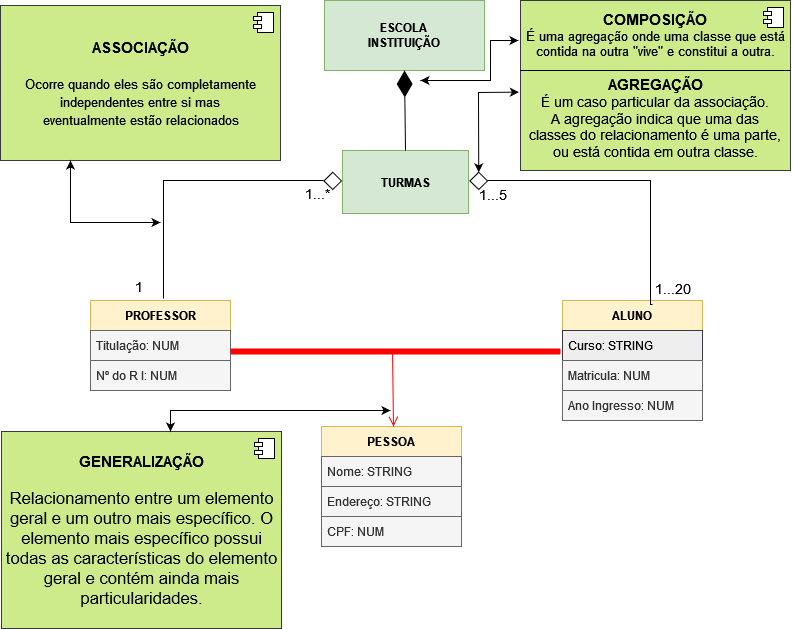

The diagram above was exported from draw.io. Its source (the exported page's mxGraphModel, read from the mxfile embedded in the PNG):
<mxGraphModel dx="1472" dy="648" grid="1" gridSize="10" guides="1" tooltips="1" connect="1" arrows="1" fold="1" page="1" pageScale="1" pageWidth="827" pageHeight="1169" math="0" shadow="0">
  <root>
    <mxCell id="0" />
    <mxCell id="1" parent="0" />
    <mxCell id="wkAVa-7YM3MRuRVqWaLZ-1" value="&lt;div&gt;&lt;b&gt;ESCOLA&lt;/b&gt;&lt;/div&gt;&lt;div&gt;&lt;b&gt;INSTITUIÇÃO&lt;br&gt;&lt;/b&gt;&lt;/div&gt;" style="rounded=0;whiteSpace=wrap;html=1;fillColor=#d5e8d4;strokeColor=#82b366;" parent="1" vertex="1">
      <mxGeometry x="334" y="10" width="160" height="70" as="geometry" />
    </mxCell>
    <mxCell id="wkAVa-7YM3MRuRVqWaLZ-2" value="&lt;b&gt;TURMAS&lt;/b&gt;" style="rounded=0;whiteSpace=wrap;html=1;fillColor=#d5e8d4;strokeColor=#82b366;" parent="1" vertex="1">
      <mxGeometry x="352" y="160" width="126" height="63" as="geometry" />
    </mxCell>
    <mxCell id="wkAVa-7YM3MRuRVqWaLZ-8" value="PROFESSOR" style="swimlane;fontStyle=1;childLayout=stackLayout;horizontal=1;startSize=30;horizontalStack=0;resizeParent=1;resizeParentMax=0;resizeLast=0;collapsible=1;marginBottom=0;fillColor=#fff2cc;strokeColor=#d6b656;" parent="1" vertex="1">
      <mxGeometry x="100" y="310" width="140" height="90" as="geometry" />
    </mxCell>
    <mxCell id="wkAVa-7YM3MRuRVqWaLZ-9" value="Titulação: NUM" style="text;strokeColor=#666666;fillColor=#f5f5f5;align=left;verticalAlign=middle;spacingLeft=4;spacingRight=4;overflow=hidden;points=[[0,0.5],[1,0.5]];portConstraint=eastwest;rotatable=0;fontColor=#333333;" parent="wkAVa-7YM3MRuRVqWaLZ-8" vertex="1">
      <mxGeometry y="30" width="140" height="30" as="geometry" />
    </mxCell>
    <mxCell id="wkAVa-7YM3MRuRVqWaLZ-10" value="Nº do R I: NUM" style="text;strokeColor=#666666;fillColor=#f5f5f5;align=left;verticalAlign=middle;spacingLeft=4;spacingRight=4;overflow=hidden;points=[[0,0.5],[1,0.5]];portConstraint=eastwest;rotatable=0;fontColor=#333333;" parent="wkAVa-7YM3MRuRVqWaLZ-8" vertex="1">
      <mxGeometry y="60" width="140" height="30" as="geometry" />
    </mxCell>
    <mxCell id="wkAVa-7YM3MRuRVqWaLZ-12" value="ALUNO" style="swimlane;fontStyle=1;childLayout=stackLayout;horizontal=1;startSize=30;horizontalStack=0;resizeParent=1;resizeParentMax=0;resizeLast=0;collapsible=1;marginBottom=0;fillColor=#fff2cc;strokeColor=#d6b656;" parent="1" vertex="1">
      <mxGeometry x="572" y="310" width="140" height="120" as="geometry" />
    </mxCell>
    <mxCell id="wkAVa-7YM3MRuRVqWaLZ-13" value="Curso: STRING" style="text;align=left;verticalAlign=middle;spacingLeft=4;spacingRight=4;overflow=hidden;points=[[0,0.5],[1,0.5]];portConstraint=eastwest;rotatable=0;fillColor=#eeeeee;strokeColor=#36393d;" parent="wkAVa-7YM3MRuRVqWaLZ-12" vertex="1">
      <mxGeometry y="30" width="140" height="30" as="geometry" />
    </mxCell>
    <mxCell id="wkAVa-7YM3MRuRVqWaLZ-15" value="Matricula: NUM" style="text;strokeColor=#666666;fillColor=#f5f5f5;align=left;verticalAlign=middle;spacingLeft=4;spacingRight=4;overflow=hidden;points=[[0,0.5],[1,0.5]];portConstraint=eastwest;rotatable=0;fontColor=#333333;" parent="wkAVa-7YM3MRuRVqWaLZ-12" vertex="1">
      <mxGeometry y="60" width="140" height="30" as="geometry" />
    </mxCell>
    <mxCell id="wkAVa-7YM3MRuRVqWaLZ-20" value="Ano Ingresso: NUM" style="text;strokeColor=#666666;fillColor=#f5f5f5;align=left;verticalAlign=middle;spacingLeft=4;spacingRight=4;overflow=hidden;points=[[0,0.5],[1,0.5]];portConstraint=eastwest;rotatable=0;fontColor=#333333;" parent="wkAVa-7YM3MRuRVqWaLZ-12" vertex="1">
      <mxGeometry y="90" width="140" height="30" as="geometry" />
    </mxCell>
    <mxCell id="wkAVa-7YM3MRuRVqWaLZ-16" value="PESSOA" style="swimlane;fontStyle=1;childLayout=stackLayout;horizontal=1;startSize=30;horizontalStack=0;resizeParent=1;resizeParentMax=0;resizeLast=0;collapsible=1;marginBottom=0;fillColor=#fff2cc;strokeColor=#d6b656;" parent="1" vertex="1">
      <mxGeometry x="331" y="436" width="140" height="120" as="geometry" />
    </mxCell>
    <mxCell id="wkAVa-7YM3MRuRVqWaLZ-17" value="Nome: STRING" style="text;strokeColor=#666666;fillColor=#f5f5f5;align=left;verticalAlign=middle;spacingLeft=4;spacingRight=4;overflow=hidden;points=[[0,0.5],[1,0.5]];portConstraint=eastwest;rotatable=0;fontColor=#333333;" parent="wkAVa-7YM3MRuRVqWaLZ-16" vertex="1">
      <mxGeometry y="30" width="140" height="30" as="geometry" />
    </mxCell>
    <mxCell id="wkAVa-7YM3MRuRVqWaLZ-18" value="Endereço: STRING" style="text;strokeColor=#666666;fillColor=#f5f5f5;align=left;verticalAlign=middle;spacingLeft=4;spacingRight=4;overflow=hidden;points=[[0,0.5],[1,0.5]];portConstraint=eastwest;rotatable=0;fontColor=#333333;" parent="wkAVa-7YM3MRuRVqWaLZ-16" vertex="1">
      <mxGeometry y="60" width="140" height="30" as="geometry" />
    </mxCell>
    <mxCell id="wkAVa-7YM3MRuRVqWaLZ-19" value="CPF: NUM" style="text;strokeColor=#666666;fillColor=#f5f5f5;align=left;verticalAlign=middle;spacingLeft=4;spacingRight=4;overflow=hidden;points=[[0,0.5],[1,0.5]];portConstraint=eastwest;rotatable=0;fontColor=#333333;" parent="wkAVa-7YM3MRuRVqWaLZ-16" vertex="1">
      <mxGeometry y="90" width="140" height="30" as="geometry" />
    </mxCell>
    <mxCell id="wkAVa-7YM3MRuRVqWaLZ-31" value="" style="endArrow=diamondThin;endFill=1;endSize=24;html=1;rounded=0;fontSize=15;exitX=0.5;exitY=0;exitDx=0;exitDy=0;" parent="1" source="wkAVa-7YM3MRuRVqWaLZ-2" edge="1">
      <mxGeometry width="160" relative="1" as="geometry">
        <mxPoint x="414" y="150" as="sourcePoint" />
        <mxPoint x="414" y="80" as="targetPoint" />
        <Array as="points" />
      </mxGeometry>
    </mxCell>
    <mxCell id="wkAVa-7YM3MRuRVqWaLZ-36" value="" style="shape=line;html=1;strokeWidth=6;strokeColor=#ff0000;fontSize=15;" parent="1" vertex="1">
      <mxGeometry x="240" y="356" width="330" height="10" as="geometry" />
    </mxCell>
    <mxCell id="wkAVa-7YM3MRuRVqWaLZ-37" value="" style="edgeStyle=orthogonalEdgeStyle;html=1;verticalAlign=bottom;endArrow=open;endSize=8;strokeColor=#ff0000;rounded=0;fontSize=15;exitX=0.491;exitY=0.46;exitDx=0;exitDy=0;exitPerimeter=0;" parent="1" source="wkAVa-7YM3MRuRVqWaLZ-36" edge="1">
      <mxGeometry relative="1" as="geometry">
        <mxPoint x="402.98" y="436" as="targetPoint" />
        <mxPoint x="403" y="370" as="sourcePoint" />
        <Array as="points">
          <mxPoint x="403" y="361" />
        </Array>
      </mxGeometry>
    </mxCell>
    <mxCell id="wkAVa-7YM3MRuRVqWaLZ-41" value="" style="endArrow=none;html=1;edgeStyle=orthogonalEdgeStyle;rounded=0;fontSize=15;exitX=0.357;exitY=-0.022;exitDx=0;exitDy=0;exitPerimeter=0;" parent="1" edge="1">
      <mxGeometry relative="1" as="geometry">
        <mxPoint x="172.98000000000002" y="308.02" as="sourcePoint" />
        <mxPoint x="333" y="190" as="targetPoint" />
        <Array as="points">
          <mxPoint x="173" y="190" />
        </Array>
      </mxGeometry>
    </mxCell>
    <mxCell id="wkAVa-7YM3MRuRVqWaLZ-51" value="" style="endArrow=none;html=1;edgeStyle=orthogonalEdgeStyle;rounded=0;fontSize=15;entryX=0.643;entryY=0.033;entryDx=0;entryDy=0;entryPerimeter=0;" parent="1" target="wkAVa-7YM3MRuRVqWaLZ-12" edge="1">
      <mxGeometry relative="1" as="geometry">
        <mxPoint x="480" y="190" as="sourcePoint" />
        <mxPoint x="660" y="200" as="targetPoint" />
        <Array as="points">
          <mxPoint x="660" y="190" />
        </Array>
      </mxGeometry>
    </mxCell>
    <mxCell id="wkAVa-7YM3MRuRVqWaLZ-54" value="&lt;div&gt;&lt;b&gt;ASSOCIAÇÃO&lt;/b&gt;&lt;/div&gt;&lt;div&gt;&lt;font style=&quot;font-size: 13px&quot;&gt;&lt;br&gt;&lt;/font&gt;&lt;/div&gt;&lt;div&gt;&lt;font style=&quot;font-size: 13px&quot;&gt;O&lt;/font&gt;&lt;font style=&quot;font-size: 13px&quot;&gt;corre quando eles são completamente &lt;br&gt;&lt;/font&gt;&lt;/div&gt;&lt;div&gt;&lt;font style=&quot;font-size: 13px&quot;&gt;independentes entre si mas &lt;br&gt;&lt;/font&gt;&lt;/div&gt;&lt;div&gt;&lt;font style=&quot;font-size: 13px&quot;&gt;eventualmente estão relacionados &lt;/font&gt;&lt;/div&gt;" style="html=1;dropTarget=0;fontSize=15;fillColor=#cdeb8b;strokeColor=#36393d;" parent="1" vertex="1">
      <mxGeometry x="10" y="15" width="280" height="155" as="geometry" />
    </mxCell>
    <mxCell id="wkAVa-7YM3MRuRVqWaLZ-55" value="" style="shape=module;jettyWidth=8;jettyHeight=4;fontSize=15;" parent="wkAVa-7YM3MRuRVqWaLZ-54" vertex="1">
      <mxGeometry x="1" width="20" height="20" relative="1" as="geometry">
        <mxPoint x="-27" y="7" as="offset" />
      </mxGeometry>
    </mxCell>
    <mxCell id="wkAVa-7YM3MRuRVqWaLZ-57" value="&lt;div&gt;&lt;font size=&quot;1&quot;&gt;&lt;b style=&quot;font-size: 15px&quot;&gt;COMPOSIÇÃO&lt;br&gt;&lt;/b&gt;&lt;/font&gt;&lt;/div&gt;&lt;div style=&quot;font-size: 13px&quot;&gt;&lt;font style=&quot;font-size: 13px&quot;&gt;&lt;span style=&quot;left: 201.833px ; top: 1186.69px ; font-family: sans-serif ; transform: scalex(0.99624)&quot; dir=&quot;ltr&quot;&gt;É uma agregação onde uma classe que está &lt;br&gt;&lt;/span&gt;&lt;/font&gt;&lt;/div&gt;&lt;div style=&quot;font-size: 13px&quot;&gt;&lt;font style=&quot;font-size: 13px&quot;&gt;&lt;span style=&quot;left: 201.833px ; top: 1186.69px ; font-family: sans-serif ; transform: scalex(0.99624)&quot; dir=&quot;ltr&quot;&gt;contida na&lt;/span&gt;&lt;span style=&quot;left: 201.833px ; top: 1205.02px ; font-family: sans-serif ; transform: scalex(0.995157)&quot; dir=&quot;ltr&quot;&gt; outra &quot;vive&quot; e constitui a outra.&lt;/span&gt;&lt;/font&gt;&lt;/div&gt;&lt;div style=&quot;font-size: 13px&quot;&gt;&lt;font style=&quot;font-size: 13px&quot;&gt;&lt;span style=&quot;left: 201.833px ; top: 1205.02px ; font-family: sans-serif ; transform: scalex(0.995157)&quot; dir=&quot;ltr&quot;&gt;&lt;br&gt;&lt;/span&gt;&lt;/font&gt;&lt;/div&gt;&lt;div&gt;&lt;font size=&quot;1&quot;&gt;&lt;b style=&quot;font-size: 15px&quot;&gt;AGREGAÇÃO&lt;/b&gt;&lt;/font&gt;&lt;/div&gt;&lt;div&gt;&lt;span style=&quot;left: 141.833px ; top: 638.023px ; font-family: sans-serif ; transform: scalex(0.996544)&quot; dir=&quot;ltr&quot;&gt;É um caso particular da associação. &lt;br&gt;&lt;/span&gt;&lt;/div&gt;&lt;div&gt;&lt;span style=&quot;left: 141.833px ; top: 638.023px ; font-family: sans-serif ; transform: scalex(0.996544)&quot; dir=&quot;ltr&quot;&gt;A agregação indica que uma das &lt;br&gt;&lt;/span&gt;&lt;/div&gt;&lt;div&gt;&lt;span style=&quot;left: 141.833px ; top: 638.023px ; font-family: sans-serif ; transform: scalex(0.996544)&quot; dir=&quot;ltr&quot;&gt;classes do&lt;/span&gt;&lt;span style=&quot;left: 141.833px ; top: 656.356px ; font-family: sans-serif ; transform: scalex(0.996393)&quot; dir=&quot;ltr&quot;&gt; relacionamento é uma parte, &lt;br&gt;&lt;/span&gt;&lt;/div&gt;&lt;div&gt;&lt;span style=&quot;left: 141.833px ; top: 656.356px ; font-family: sans-serif ; transform: scalex(0.996393)&quot; dir=&quot;ltr&quot;&gt;ou está contida em outra classe.&lt;/span&gt;&lt;/div&gt;" style="html=1;dropTarget=0;fontSize=14;fillColor=#cdeb8b;strokeColor=#36393d;" parent="1" vertex="1">
      <mxGeometry x="530" y="10" width="270" height="170" as="geometry" />
    </mxCell>
    <mxCell id="wkAVa-7YM3MRuRVqWaLZ-58" value="" style="shape=module;jettyWidth=8;jettyHeight=4;fontSize=14;" parent="wkAVa-7YM3MRuRVqWaLZ-57" vertex="1">
      <mxGeometry x="1" width="20" height="20" relative="1" as="geometry">
        <mxPoint x="-27" y="7" as="offset" />
      </mxGeometry>
    </mxCell>
    <mxCell id="wkAVa-7YM3MRuRVqWaLZ-59" value="1...*" style="text;html=1;align=center;verticalAlign=middle;whiteSpace=wrap;rounded=0;fontSize=14;" parent="1" vertex="1">
      <mxGeometry x="307" y="193" width="40" height="20" as="geometry" />
    </mxCell>
    <mxCell id="wkAVa-7YM3MRuRVqWaLZ-60" value="1" style="text;html=1;align=center;verticalAlign=middle;whiteSpace=wrap;rounded=0;fontSize=14;" parent="1" vertex="1">
      <mxGeometry x="129" y="286" width="40" height="20" as="geometry" />
    </mxCell>
    <mxCell id="wkAVa-7YM3MRuRVqWaLZ-61" value="1...20" style="text;html=1;align=center;verticalAlign=middle;whiteSpace=wrap;rounded=0;fontSize=14;" parent="1" vertex="1">
      <mxGeometry x="663" y="288" width="40" height="20" as="geometry" />
    </mxCell>
    <mxCell id="wkAVa-7YM3MRuRVqWaLZ-64" value="1...5" style="text;html=1;align=center;verticalAlign=middle;whiteSpace=wrap;rounded=0;fontSize=14;" parent="1" vertex="1">
      <mxGeometry x="483" y="194" width="40" height="20" as="geometry" />
    </mxCell>
    <mxCell id="wkAVa-7YM3MRuRVqWaLZ-65" value="&lt;div&gt;&lt;b&gt;GENERALIZAÇÃO&lt;/b&gt;&lt;/div&gt;&lt;div&gt;&lt;b&gt;&lt;br&gt;&lt;/b&gt;&lt;/div&gt;&lt;div&gt;&lt;span style=&quot;left: 141.833px ; top: 436.69px ; font-size: 16.6667px ; font-family: sans-serif ; transform: scalex(0.996914)&quot; dir=&quot;ltr&quot;&gt;Relacionamento entre um elemento &lt;br&gt;&lt;/span&gt;&lt;/div&gt;&lt;div&gt;&lt;span style=&quot;left: 141.833px ; top: 436.69px ; font-size: 16.6667px ; font-family: sans-serif ; transform: scalex(0.996914)&quot; dir=&quot;ltr&quot;&gt;geral e um outro mais específico. O&lt;/span&gt;&lt;/div&gt;&lt;div&gt;&lt;span style=&quot;left: 141.833px ; top: 455.023px ; font-size: 16.6667px ; font-family: sans-serif ; transform: scalex(0.997564)&quot; dir=&quot;ltr&quot;&gt;elemento mais específico possui &lt;br&gt;&lt;/span&gt;&lt;/div&gt;&lt;div&gt;&lt;span style=&quot;left: 141.833px ; top: 455.023px ; font-size: 16.6667px ; font-family: sans-serif ; transform: scalex(0.997564)&quot; dir=&quot;ltr&quot;&gt;todas as características do elemento &lt;br&gt;&lt;/span&gt;&lt;/div&gt;&lt;div&gt;&lt;span style=&quot;left: 141.833px ; top: 455.023px ; font-size: 16.6667px ; font-family: sans-serif ; transform: scalex(0.997564)&quot; dir=&quot;ltr&quot;&gt;geral e contém ainda&lt;/span&gt;&lt;span style=&quot;left: 141.833px ; top: 473.523px ; font-size: 16.6667px ; font-family: sans-serif ; transform: scalex(0.998138)&quot; dir=&quot;ltr&quot;&gt; mais &lt;br&gt;&lt;/span&gt;&lt;/div&gt;&lt;div&gt;&lt;span style=&quot;left: 141.833px ; top: 473.523px ; font-size: 16.6667px ; font-family: sans-serif ; transform: scalex(0.998138)&quot; dir=&quot;ltr&quot;&gt;particularidades.&lt;/span&gt;&lt;/div&gt;" style="html=1;dropTarget=0;fontSize=15;fillColor=#cdeb8b;strokeColor=#36393d;" parent="1" vertex="1">
      <mxGeometry x="11" y="441" width="280" height="197" as="geometry" />
    </mxCell>
    <mxCell id="wkAVa-7YM3MRuRVqWaLZ-66" value="" style="shape=module;jettyWidth=8;jettyHeight=4;fontSize=15;" parent="wkAVa-7YM3MRuRVqWaLZ-65" vertex="1">
      <mxGeometry x="1" width="20" height="20" relative="1" as="geometry">
        <mxPoint x="-27" y="7" as="offset" />
      </mxGeometry>
    </mxCell>
    <mxCell id="wkAVa-7YM3MRuRVqWaLZ-67" value="" style="rhombus;whiteSpace=wrap;html=1;fontSize=14;direction=east;rotation=0;" parent="1" vertex="1">
      <mxGeometry x="333.43" y="181.82999999999998" width="17.61" height="17.17" as="geometry" />
    </mxCell>
    <mxCell id="wkAVa-7YM3MRuRVqWaLZ-71" value="" style="rhombus;whiteSpace=wrap;html=1;fontSize=14;direction=east;rotation=0;" parent="1" vertex="1">
      <mxGeometry x="479.43" y="181.82999999999998" width="17.61" height="17.17" as="geometry" />
    </mxCell>
    <mxCell id="wkAVa-7YM3MRuRVqWaLZ-72" value="" style="endArrow=classic;startArrow=classic;html=1;rounded=0;fontSize=14;entryX=-0.006;entryY=0.539;entryDx=0;entryDy=0;exitX=0.5;exitY=0;exitDx=0;exitDy=0;entryPerimeter=0;" parent="1" source="wkAVa-7YM3MRuRVqWaLZ-71" target="wkAVa-7YM3MRuRVqWaLZ-57" edge="1">
      <mxGeometry width="50" height="50" relative="1" as="geometry">
        <mxPoint x="510" y="180" as="sourcePoint" />
        <mxPoint x="526" y="161" as="targetPoint" />
        <Array as="points">
          <mxPoint x="488" y="102" />
        </Array>
      </mxGeometry>
    </mxCell>
    <mxCell id="wkAVa-7YM3MRuRVqWaLZ-75" value="" style="endArrow=classic;startArrow=classic;html=1;rounded=0;fontSize=14;entryX=0.25;entryY=1;entryDx=0;entryDy=0;" parent="1" target="wkAVa-7YM3MRuRVqWaLZ-54" edge="1">
      <mxGeometry width="50" height="50" relative="1" as="geometry">
        <mxPoint x="170" y="232" as="sourcePoint" />
        <mxPoint x="129" y="182" as="targetPoint" />
        <Array as="points">
          <mxPoint x="80" y="232" />
        </Array>
      </mxGeometry>
    </mxCell>
    <mxCell id="zRMQzOWVyEJhOspRKq6j-1" value="" style="endArrow=classic;startArrow=classic;html=1;rounded=0;fontSize=14;" edge="1" parent="1">
      <mxGeometry width="50" height="50" relative="1" as="geometry">
        <mxPoint x="180" y="441" as="sourcePoint" />
        <mxPoint x="400" y="420" as="targetPoint" />
        <Array as="points">
          <mxPoint x="180" y="420" />
        </Array>
      </mxGeometry>
    </mxCell>
    <mxCell id="zRMQzOWVyEJhOspRKq6j-5" value="" style="endArrow=none;html=1;rounded=0;fontSize=15;" edge="1" parent="1">
      <mxGeometry width="50" height="50" relative="1" as="geometry">
        <mxPoint x="530" y="80" as="sourcePoint" />
        <mxPoint x="650" y="80" as="targetPoint" />
        <Array as="points">
          <mxPoint x="650" y="80" />
          <mxPoint x="800" y="80" />
        </Array>
      </mxGeometry>
    </mxCell>
    <mxCell id="zRMQzOWVyEJhOspRKq6j-6" value="" style="endArrow=classic;startArrow=classic;html=1;rounded=0;fontSize=13;" edge="1" parent="1">
      <mxGeometry width="50" height="50" relative="1" as="geometry">
        <mxPoint x="430" y="90" as="sourcePoint" />
        <mxPoint x="528" y="50" as="targetPoint" />
        <Array as="points">
          <mxPoint x="500" y="90" />
          <mxPoint x="500" y="50" />
        </Array>
      </mxGeometry>
    </mxCell>
  </root>
</mxGraphModel>